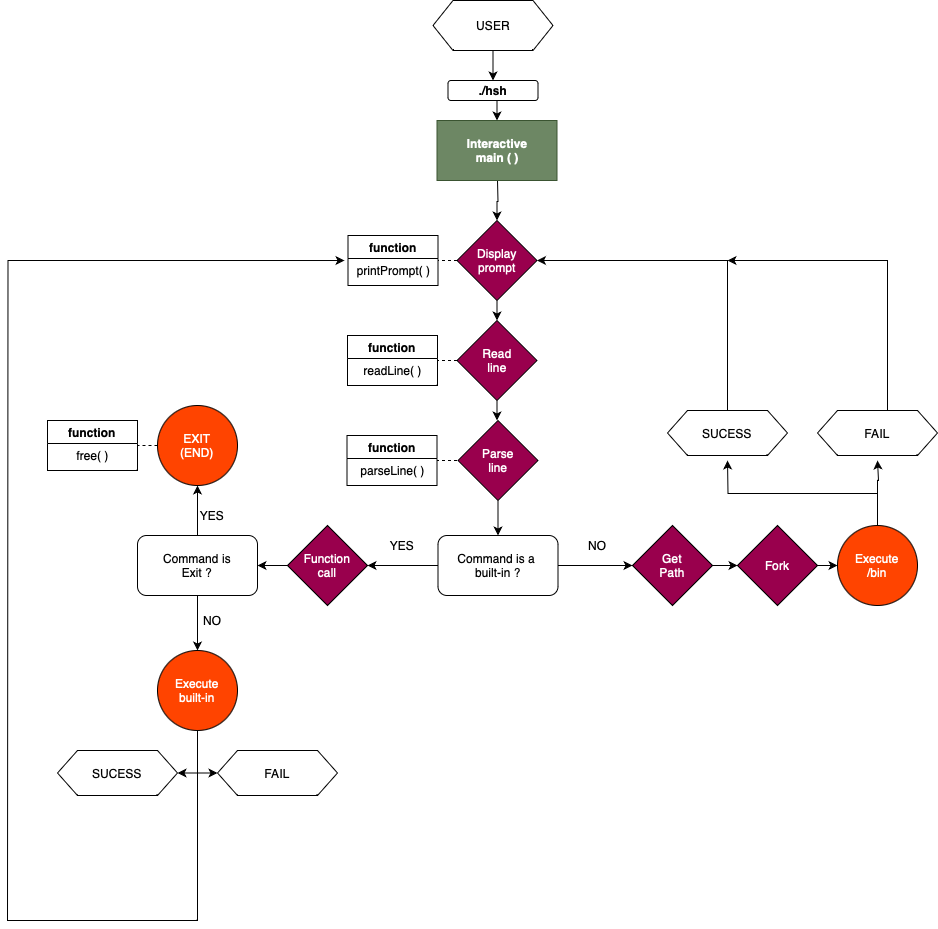

The diagram above was exported from draw.io. Its source (the exported page's mxGraphModel, read from the mxfile embedded in the PNG):
<mxGraphModel dx="2021" dy="1816" grid="1" gridSize="10" guides="1" tooltips="1" connect="1" arrows="1" fold="1" page="1" pageScale="1" pageWidth="827" pageHeight="1169" math="0" shadow="0">
  <root>
    <mxCell id="0" />
    <mxCell id="1" parent="0" />
    <mxCell id="EDEsBLObgUMB2_X8LFvD-21" value="" style="edgeStyle=orthogonalEdgeStyle;rounded=0;orthogonalLoop=1;jettySize=auto;html=1;" edge="1" parent="1" target="EDEsBLObgUMB2_X8LFvD-20">
      <mxGeometry relative="1" as="geometry">
        <mxPoint x="-180" y="-940" as="sourcePoint" />
      </mxGeometry>
    </mxCell>
    <mxCell id="EDEsBLObgUMB2_X8LFvD-5" value="Interactive&lt;br&gt;main ( )" style="rounded=0;whiteSpace=wrap;html=1;fontStyle=1;fillColor=#6d8764;strokeColor=#3A5431;fontColor=#ffffff;" vertex="1" parent="1">
      <mxGeometry x="-240.5" y="-1000" width="120" height="60" as="geometry" />
    </mxCell>
    <mxCell id="EDEsBLObgUMB2_X8LFvD-102" style="edgeStyle=orthogonalEdgeStyle;rounded=0;orthogonalLoop=1;jettySize=auto;html=1;exitX=0.5;exitY=1;exitDx=0;exitDy=0;entryX=0.5;entryY=0;entryDx=0;entryDy=0;" edge="1" parent="1" source="EDEsBLObgUMB2_X8LFvD-8" target="EDEsBLObgUMB2_X8LFvD-65">
      <mxGeometry relative="1" as="geometry" />
    </mxCell>
    <mxCell id="EDEsBLObgUMB2_X8LFvD-8" value="USER" style="shape=hexagon;perimeter=hexagonPerimeter2;whiteSpace=wrap;html=1;fixedSize=1;" vertex="1" parent="1">
      <mxGeometry x="-244.5" y="-1120" width="120" height="50" as="geometry" />
    </mxCell>
    <mxCell id="EDEsBLObgUMB2_X8LFvD-132" style="edgeStyle=orthogonalEdgeStyle;rounded=0;orthogonalLoop=1;jettySize=auto;html=1;exitX=0.5;exitY=1;exitDx=0;exitDy=0;entryX=0.5;entryY=0;entryDx=0;entryDy=0;" edge="1" parent="1" source="EDEsBLObgUMB2_X8LFvD-20" target="EDEsBLObgUMB2_X8LFvD-22">
      <mxGeometry relative="1" as="geometry" />
    </mxCell>
    <mxCell id="EDEsBLObgUMB2_X8LFvD-20" value="&lt;font color=&quot;#ffffff&quot;&gt;Display &lt;br&gt;prompt&lt;/font&gt;" style="rhombus;whiteSpace=wrap;html=1;fillColor=#99004D;" vertex="1" parent="1">
      <mxGeometry x="-220.5" y="-900" width="80" height="80" as="geometry" />
    </mxCell>
    <mxCell id="EDEsBLObgUMB2_X8LFvD-25" value="" style="edgeStyle=orthogonalEdgeStyle;rounded=0;orthogonalLoop=1;jettySize=auto;html=1;fillColor=#99004D;fontColor=#FFFFFF;" edge="1" parent="1" source="EDEsBLObgUMB2_X8LFvD-22">
      <mxGeometry relative="1" as="geometry">
        <mxPoint x="-180.4000000000001" y="-699.9000000000001" as="targetPoint" />
      </mxGeometry>
    </mxCell>
    <mxCell id="EDEsBLObgUMB2_X8LFvD-22" value="Read&lt;br&gt;line" style="rhombus;whiteSpace=wrap;html=1;fillColor=#99004D;fontColor=#FFFFFF;" vertex="1" parent="1">
      <mxGeometry x="-220.5" y="-800" width="80" height="80" as="geometry" />
    </mxCell>
    <mxCell id="EDEsBLObgUMB2_X8LFvD-36" style="edgeStyle=orthogonalEdgeStyle;rounded=0;orthogonalLoop=1;jettySize=auto;html=1;exitX=0.5;exitY=1;exitDx=0;exitDy=0;entryX=0.5;entryY=0;entryDx=0;entryDy=0;fontColor=#FFFFFF;" edge="1" parent="1" source="EDEsBLObgUMB2_X8LFvD-24" target="EDEsBLObgUMB2_X8LFvD-30">
      <mxGeometry relative="1" as="geometry">
        <mxPoint x="-180" y="-580" as="targetPoint" />
      </mxGeometry>
    </mxCell>
    <mxCell id="EDEsBLObgUMB2_X8LFvD-24" value="Parse&lt;br&gt;line" style="rhombus;whiteSpace=wrap;html=1;fillColor=#99004D;fontColor=#FFFFFF;" vertex="1" parent="1">
      <mxGeometry x="-219.5" y="-700" width="80" height="80" as="geometry" />
    </mxCell>
    <mxCell id="EDEsBLObgUMB2_X8LFvD-40" style="edgeStyle=orthogonalEdgeStyle;rounded=0;orthogonalLoop=1;jettySize=auto;html=1;exitX=1;exitY=0.5;exitDx=0;exitDy=0;entryX=0;entryY=0.5;entryDx=0;entryDy=0;" edge="1" parent="1" source="EDEsBLObgUMB2_X8LFvD-30">
      <mxGeometry relative="1" as="geometry">
        <mxPoint x="-45" y="-555" as="targetPoint" />
      </mxGeometry>
    </mxCell>
    <mxCell id="EDEsBLObgUMB2_X8LFvD-41" style="edgeStyle=orthogonalEdgeStyle;rounded=0;orthogonalLoop=1;jettySize=auto;html=1;exitX=0;exitY=0.5;exitDx=0;exitDy=0;entryX=1;entryY=0.5;entryDx=0;entryDy=0;" edge="1" parent="1" source="EDEsBLObgUMB2_X8LFvD-30">
      <mxGeometry relative="1" as="geometry">
        <mxPoint x="-310" y="-555" as="targetPoint" />
      </mxGeometry>
    </mxCell>
    <mxCell id="EDEsBLObgUMB2_X8LFvD-30" value="Command is a&amp;nbsp;&lt;br&gt;built-in ?" style="rounded=1;whiteSpace=wrap;html=1;" vertex="1" parent="1">
      <mxGeometry x="-239.5" y="-585" width="120" height="60" as="geometry" />
    </mxCell>
    <mxCell id="EDEsBLObgUMB2_X8LFvD-42" value="YES" style="text;html=1;strokeColor=none;fillColor=none;align=center;verticalAlign=middle;whiteSpace=wrap;rounded=0;" vertex="1" parent="1">
      <mxGeometry x="-310" y="-590" width="70" height="30" as="geometry" />
    </mxCell>
    <mxCell id="EDEsBLObgUMB2_X8LFvD-43" value="NO" style="text;html=1;strokeColor=none;fillColor=none;align=center;verticalAlign=middle;whiteSpace=wrap;rounded=0;" vertex="1" parent="1">
      <mxGeometry x="-115" y="-590" width="70" height="30" as="geometry" />
    </mxCell>
    <mxCell id="EDEsBLObgUMB2_X8LFvD-96" style="edgeStyle=orthogonalEdgeStyle;rounded=0;orthogonalLoop=1;jettySize=auto;html=1;exitX=1;exitY=0.5;exitDx=0;exitDy=0;entryX=0;entryY=0.5;entryDx=0;entryDy=0;" edge="1" parent="1" source="EDEsBLObgUMB2_X8LFvD-46" target="EDEsBLObgUMB2_X8LFvD-67">
      <mxGeometry relative="1" as="geometry" />
    </mxCell>
    <mxCell id="EDEsBLObgUMB2_X8LFvD-46" value="Get&lt;br&gt;Path" style="rhombus;whiteSpace=wrap;html=1;fillColor=#99004D;fontColor=#FFFFFF;" vertex="1" parent="1">
      <mxGeometry x="-45" y="-595" width="80" height="80" as="geometry" />
    </mxCell>
    <mxCell id="EDEsBLObgUMB2_X8LFvD-48" value="Function&lt;br&gt;call" style="rhombus;whiteSpace=wrap;html=1;fillColor=#99004D;fontColor=#FFFFFF;" vertex="1" parent="1">
      <mxGeometry x="-390" y="-595" width="80" height="80" as="geometry" />
    </mxCell>
    <mxCell id="EDEsBLObgUMB2_X8LFvD-50" value="" style="endArrow=none;dashed=1;html=1;rounded=0;exitX=0;exitY=0.5;exitDx=0;exitDy=0;" edge="1" parent="1" source="EDEsBLObgUMB2_X8LFvD-20" target="EDEsBLObgUMB2_X8LFvD-55">
      <mxGeometry width="50" height="50" relative="1" as="geometry">
        <mxPoint x="-270" y="-860" as="sourcePoint" />
        <mxPoint x="-220.5" y="-860" as="targetPoint" />
      </mxGeometry>
    </mxCell>
    <mxCell id="EDEsBLObgUMB2_X8LFvD-55" value="function" style="swimlane;whiteSpace=wrap;html=1;" vertex="1" parent="1">
      <mxGeometry x="-329.5" y="-885" width="90" height="50" as="geometry">
        <mxRectangle x="160" y="-275" width="90" height="30" as="alternateBounds" />
      </mxGeometry>
    </mxCell>
    <mxCell id="EDEsBLObgUMB2_X8LFvD-56" value="printPrompt( )" style="text;html=1;align=center;verticalAlign=middle;resizable=0;points=[];autosize=1;strokeColor=none;fillColor=none;" vertex="1" parent="EDEsBLObgUMB2_X8LFvD-55">
      <mxGeometry x="-5" y="20" width="100" height="30" as="geometry" />
    </mxCell>
    <mxCell id="EDEsBLObgUMB2_X8LFvD-57" value="function" style="swimlane;whiteSpace=wrap;html=1;" vertex="1" parent="1">
      <mxGeometry x="-330" y="-785" width="90" height="50" as="geometry">
        <mxRectangle x="160" y="-275" width="90" height="30" as="alternateBounds" />
      </mxGeometry>
    </mxCell>
    <mxCell id="EDEsBLObgUMB2_X8LFvD-58" value="readLine( )" style="text;html=1;align=center;verticalAlign=middle;resizable=0;points=[];autosize=1;strokeColor=none;fillColor=none;" vertex="1" parent="EDEsBLObgUMB2_X8LFvD-57">
      <mxGeometry x="5" y="20" width="80" height="30" as="geometry" />
    </mxCell>
    <mxCell id="EDEsBLObgUMB2_X8LFvD-59" value="" style="endArrow=none;dashed=1;html=1;rounded=0;entryX=1;entryY=0.5;entryDx=0;entryDy=0;exitX=0;exitY=0.5;exitDx=0;exitDy=0;" edge="1" parent="1" source="EDEsBLObgUMB2_X8LFvD-22" target="EDEsBLObgUMB2_X8LFvD-57">
      <mxGeometry width="50" height="50" relative="1" as="geometry">
        <mxPoint x="-210" y="-850" as="sourcePoint" />
        <mxPoint x="-229" y="-850" as="targetPoint" />
        <Array as="points" />
      </mxGeometry>
    </mxCell>
    <mxCell id="EDEsBLObgUMB2_X8LFvD-60" value="function" style="swimlane;whiteSpace=wrap;html=1;" vertex="1" parent="1">
      <mxGeometry x="-330.5" y="-685" width="90" height="50" as="geometry">
        <mxRectangle x="160" y="-275" width="90" height="30" as="alternateBounds" />
      </mxGeometry>
    </mxCell>
    <mxCell id="EDEsBLObgUMB2_X8LFvD-61" value="parseLine( )" style="text;html=1;align=center;verticalAlign=middle;resizable=0;points=[];autosize=1;strokeColor=none;fillColor=none;" vertex="1" parent="EDEsBLObgUMB2_X8LFvD-60">
      <mxGeometry y="20" width="90" height="30" as="geometry" />
    </mxCell>
    <mxCell id="EDEsBLObgUMB2_X8LFvD-62" value="" style="endArrow=none;dashed=1;html=1;rounded=0;entryX=1;entryY=0.5;entryDx=0;entryDy=0;exitX=0;exitY=0.5;exitDx=0;exitDy=0;" edge="1" parent="1" target="EDEsBLObgUMB2_X8LFvD-60">
      <mxGeometry width="50" height="50" relative="1" as="geometry">
        <mxPoint x="-220.5" y="-660" as="sourcePoint" />
        <mxPoint x="-229.5" y="-750" as="targetPoint" />
        <Array as="points" />
      </mxGeometry>
    </mxCell>
    <mxCell id="EDEsBLObgUMB2_X8LFvD-103" style="edgeStyle=orthogonalEdgeStyle;rounded=0;orthogonalLoop=1;jettySize=auto;html=1;exitX=0.5;exitY=1;exitDx=0;exitDy=0;entryX=0.5;entryY=0;entryDx=0;entryDy=0;" edge="1" parent="1" source="EDEsBLObgUMB2_X8LFvD-65" target="EDEsBLObgUMB2_X8LFvD-5">
      <mxGeometry relative="1" as="geometry" />
    </mxCell>
    <mxCell id="EDEsBLObgUMB2_X8LFvD-65" value="./hsh" style="rounded=1;whiteSpace=wrap;html=1;fontStyle=1" vertex="1" parent="1">
      <mxGeometry x="-229.5" y="-1040" width="90" height="20" as="geometry" />
    </mxCell>
    <mxCell id="EDEsBLObgUMB2_X8LFvD-97" style="edgeStyle=orthogonalEdgeStyle;rounded=0;orthogonalLoop=1;jettySize=auto;html=1;exitX=1;exitY=0.5;exitDx=0;exitDy=0;entryX=0;entryY=0.5;entryDx=0;entryDy=0;" edge="1" parent="1" source="EDEsBLObgUMB2_X8LFvD-67">
      <mxGeometry relative="1" as="geometry">
        <mxPoint x="160" y="-555" as="targetPoint" />
      </mxGeometry>
    </mxCell>
    <mxCell id="EDEsBLObgUMB2_X8LFvD-67" value="Fork" style="rhombus;whiteSpace=wrap;html=1;fillColor=#99004D;fontColor=#FFFFFF;" vertex="1" parent="1">
      <mxGeometry x="60" y="-595" width="80" height="80" as="geometry" />
    </mxCell>
    <mxCell id="EDEsBLObgUMB2_X8LFvD-78" value="" style="edgeStyle=orthogonalEdgeStyle;rounded=0;orthogonalLoop=1;jettySize=auto;html=1;fontStyle=1" edge="1" parent="1" source="EDEsBLObgUMB2_X8LFvD-73" target="EDEsBLObgUMB2_X8LFvD-77">
      <mxGeometry relative="1" as="geometry" />
    </mxCell>
    <mxCell id="EDEsBLObgUMB2_X8LFvD-73" value="Command is&lt;br&gt;Exit ?" style="rounded=1;whiteSpace=wrap;html=1;" vertex="1" parent="1">
      <mxGeometry x="-540" y="-585" width="120" height="60" as="geometry" />
    </mxCell>
    <mxCell id="EDEsBLObgUMB2_X8LFvD-76" value="" style="endArrow=classic;html=1;rounded=0;entryX=1;entryY=0.5;entryDx=0;entryDy=0;exitX=0;exitY=0.5;exitDx=0;exitDy=0;" edge="1" parent="1" source="EDEsBLObgUMB2_X8LFvD-48" target="EDEsBLObgUMB2_X8LFvD-73">
      <mxGeometry width="50" height="50" relative="1" as="geometry">
        <mxPoint x="-400" y="-560" as="sourcePoint" />
        <mxPoint x="-350" y="-610" as="targetPoint" />
      </mxGeometry>
    </mxCell>
    <mxCell id="EDEsBLObgUMB2_X8LFvD-77" value="EXIT&lt;br&gt;(END)" style="ellipse;whiteSpace=wrap;html=1;rounded=1;fillColor=#FF4400;fontColor=#FFFFFF;" vertex="1" parent="1">
      <mxGeometry x="-520" y="-715" width="80" height="80" as="geometry" />
    </mxCell>
    <mxCell id="EDEsBLObgUMB2_X8LFvD-79" value="YES" style="text;html=1;strokeColor=none;fillColor=none;align=center;verticalAlign=middle;whiteSpace=wrap;rounded=0;" vertex="1" parent="1">
      <mxGeometry x="-500" y="-620" width="70" height="30" as="geometry" />
    </mxCell>
    <mxCell id="EDEsBLObgUMB2_X8LFvD-129" style="edgeStyle=orthogonalEdgeStyle;rounded=0;orthogonalLoop=1;jettySize=auto;html=1;exitX=0.5;exitY=1;exitDx=0;exitDy=0;entryX=1;entryY=0.5;entryDx=0;entryDy=0;" edge="1" parent="1" source="EDEsBLObgUMB2_X8LFvD-81" target="EDEsBLObgUMB2_X8LFvD-124">
      <mxGeometry relative="1" as="geometry" />
    </mxCell>
    <mxCell id="EDEsBLObgUMB2_X8LFvD-130" style="edgeStyle=orthogonalEdgeStyle;rounded=0;orthogonalLoop=1;jettySize=auto;html=1;exitX=0.5;exitY=1;exitDx=0;exitDy=0;entryX=0;entryY=0.5;entryDx=0;entryDy=0;" edge="1" parent="1" source="EDEsBLObgUMB2_X8LFvD-81" target="EDEsBLObgUMB2_X8LFvD-125">
      <mxGeometry relative="1" as="geometry">
        <mxPoint x="-470" y="-310" as="targetPoint" />
      </mxGeometry>
    </mxCell>
    <mxCell id="EDEsBLObgUMB2_X8LFvD-81" value="Execute&lt;br&gt;built-in" style="ellipse;whiteSpace=wrap;html=1;rounded=1;fillColor=#FF4400;fontColor=#FFFFFF;" vertex="1" parent="1">
      <mxGeometry x="-520" y="-470" width="80" height="80" as="geometry" />
    </mxCell>
    <mxCell id="EDEsBLObgUMB2_X8LFvD-82" value="NO" style="text;html=1;strokeColor=none;fillColor=none;align=center;verticalAlign=middle;whiteSpace=wrap;rounded=0;" vertex="1" parent="1">
      <mxGeometry x="-500" y="-515" width="70" height="30" as="geometry" />
    </mxCell>
    <mxCell id="EDEsBLObgUMB2_X8LFvD-84" value="" style="endArrow=classic;html=1;rounded=0;exitX=0.5;exitY=1;exitDx=0;exitDy=0;entryX=0.5;entryY=0;entryDx=0;entryDy=0;" edge="1" parent="1" source="EDEsBLObgUMB2_X8LFvD-73" target="EDEsBLObgUMB2_X8LFvD-81">
      <mxGeometry width="50" height="50" relative="1" as="geometry">
        <mxPoint x="-460" y="-450" as="sourcePoint" />
        <mxPoint x="-410" y="-500" as="targetPoint" />
      </mxGeometry>
    </mxCell>
    <mxCell id="EDEsBLObgUMB2_X8LFvD-85" value="function" style="swimlane;whiteSpace=wrap;html=1;" vertex="1" parent="1">
      <mxGeometry x="-630" y="-700" width="90" height="50" as="geometry">
        <mxRectangle x="160" y="-275" width="90" height="30" as="alternateBounds" />
      </mxGeometry>
    </mxCell>
    <mxCell id="EDEsBLObgUMB2_X8LFvD-86" value="free( )" style="text;html=1;align=center;verticalAlign=middle;resizable=0;points=[];autosize=1;strokeColor=none;fillColor=none;" vertex="1" parent="EDEsBLObgUMB2_X8LFvD-85">
      <mxGeometry x="15" y="20" width="60" height="30" as="geometry" />
    </mxCell>
    <mxCell id="EDEsBLObgUMB2_X8LFvD-87" value="" style="endArrow=none;dashed=1;html=1;rounded=0;entryX=1;entryY=0.5;entryDx=0;entryDy=0;exitX=0;exitY=0.5;exitDx=0;exitDy=0;" edge="1" parent="1" target="EDEsBLObgUMB2_X8LFvD-85">
      <mxGeometry width="50" height="50" relative="1" as="geometry">
        <mxPoint x="-520" y="-675" as="sourcePoint" />
        <mxPoint x="-529" y="-765" as="targetPoint" />
        <Array as="points" />
      </mxGeometry>
    </mxCell>
    <mxCell id="EDEsBLObgUMB2_X8LFvD-95" value="" style="endArrow=classic;html=1;rounded=0;entryX=0.015;entryY=0.167;entryDx=0;entryDy=0;entryPerimeter=0;" edge="1" parent="1" target="EDEsBLObgUMB2_X8LFvD-56">
      <mxGeometry width="50" height="50" relative="1" as="geometry">
        <mxPoint x="-480" y="-350" as="sourcePoint" />
        <mxPoint x="-340" y="-860" as="targetPoint" />
        <Array as="points">
          <mxPoint x="-480" y="-300" />
          <mxPoint x="-480" y="-200" />
          <mxPoint x="-670" y="-200" />
          <mxPoint x="-669.5" y="-860" />
        </Array>
      </mxGeometry>
    </mxCell>
    <mxCell id="EDEsBLObgUMB2_X8LFvD-120" style="edgeStyle=orthogonalEdgeStyle;rounded=0;orthogonalLoop=1;jettySize=auto;html=1;exitX=0.5;exitY=0;exitDx=0;exitDy=0;" edge="1" parent="1" source="EDEsBLObgUMB2_X8LFvD-104">
      <mxGeometry relative="1" as="geometry">
        <mxPoint x="50" y="-660" as="targetPoint" />
      </mxGeometry>
    </mxCell>
    <mxCell id="EDEsBLObgUMB2_X8LFvD-104" value="Execute&lt;br&gt;/bin" style="ellipse;whiteSpace=wrap;html=1;rounded=1;fillColor=#FF4400;fontColor=#FFFFFF;" vertex="1" parent="1">
      <mxGeometry x="160" y="-595" width="80" height="80" as="geometry" />
    </mxCell>
    <mxCell id="EDEsBLObgUMB2_X8LFvD-121" style="edgeStyle=orthogonalEdgeStyle;rounded=0;orthogonalLoop=1;jettySize=auto;html=1;exitX=0.5;exitY=0;exitDx=0;exitDy=0;entryX=1;entryY=0.5;entryDx=0;entryDy=0;" edge="1" parent="1" source="EDEsBLObgUMB2_X8LFvD-116" target="EDEsBLObgUMB2_X8LFvD-20">
      <mxGeometry relative="1" as="geometry">
        <Array as="points">
          <mxPoint x="50" y="-860" />
        </Array>
      </mxGeometry>
    </mxCell>
    <mxCell id="EDEsBLObgUMB2_X8LFvD-116" value="SUCESS" style="shape=hexagon;perimeter=hexagonPerimeter2;whiteSpace=wrap;html=1;fixedSize=1;" vertex="1" parent="1">
      <mxGeometry x="-10" y="-710" width="120" height="45" as="geometry" />
    </mxCell>
    <mxCell id="EDEsBLObgUMB2_X8LFvD-123" style="edgeStyle=orthogonalEdgeStyle;rounded=0;orthogonalLoop=1;jettySize=auto;html=1;exitX=0.5;exitY=0;exitDx=0;exitDy=0;" edge="1" parent="1">
      <mxGeometry relative="1" as="geometry">
        <mxPoint x="50" y="-860" as="targetPoint" />
        <mxPoint x="210" y="-710" as="sourcePoint" />
        <Array as="points">
          <mxPoint x="210" y="-860" />
          <mxPoint x="60" y="-860" />
        </Array>
      </mxGeometry>
    </mxCell>
    <mxCell id="EDEsBLObgUMB2_X8LFvD-118" value="FAIL" style="shape=hexagon;perimeter=hexagonPerimeter2;whiteSpace=wrap;html=1;fixedSize=1;" vertex="1" parent="1">
      <mxGeometry x="140" y="-710" width="120" height="45" as="geometry" />
    </mxCell>
    <mxCell id="EDEsBLObgUMB2_X8LFvD-119" style="edgeStyle=orthogonalEdgeStyle;rounded=0;orthogonalLoop=1;jettySize=auto;html=1;exitX=0.5;exitY=0;exitDx=0;exitDy=0;" edge="1" parent="1" source="EDEsBLObgUMB2_X8LFvD-104">
      <mxGeometry relative="1" as="geometry">
        <mxPoint x="200" y="-660" as="targetPoint" />
        <Array as="points">
          <mxPoint x="200" y="-640" />
          <mxPoint x="201" y="-660" />
        </Array>
      </mxGeometry>
    </mxCell>
    <mxCell id="EDEsBLObgUMB2_X8LFvD-124" value="SUCESS" style="shape=hexagon;perimeter=hexagonPerimeter2;whiteSpace=wrap;html=1;fixedSize=1;" vertex="1" parent="1">
      <mxGeometry x="-620" y="-370" width="120" height="45" as="geometry" />
    </mxCell>
    <mxCell id="EDEsBLObgUMB2_X8LFvD-125" value="FAIL" style="shape=hexagon;perimeter=hexagonPerimeter2;whiteSpace=wrap;html=1;fixedSize=1;" vertex="1" parent="1">
      <mxGeometry x="-460" y="-370" width="120" height="45" as="geometry" />
    </mxCell>
  </root>
</mxGraphModel>